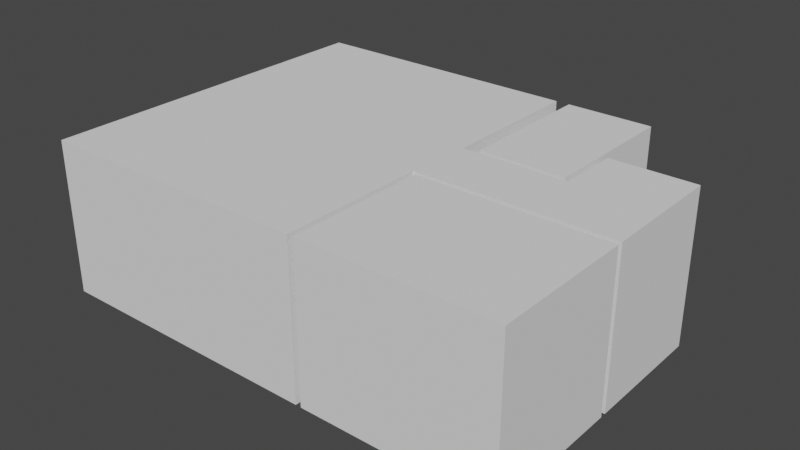 # Source: room.blend  (saved by Blender 3.1.7; exported with 4.5.12 LTS)
import bpy
from mathutils import Matrix  # noqa: F401  (used for matrix-valued properties, if any)

bpy.ops.wm.read_factory_settings(use_empty=True)
scene = bpy.context.scene
scene.name = 'Scene'

# ---- world
world_world = bpy.data.worlds.new('World'); scene.world = world_world
world_world.use_nodes = True; world_world.node_tree.nodes.clear()
_N = world_world.node_tree.nodes; _L = world_world.node_tree.links
n0 = _N.new('ShaderNodeOutputWorld'); n0.name = 'World Output'; n0.location = (300, 300)
n1 = _N.new('ShaderNodeBackground'); n1.name = 'Background'; n1.location = (10, 300)
n1.inputs[0].default_value = (0.05088, 0.05088, 0.05088, 1.0)
_L.new(n1.outputs[0], n0.inputs[0])
n0.is_active_output = True
world_world.color = (0.05088, 0.05088, 0.05088)
world_world.use_sun_shadow = False
world_world.sun_shadow_jitter_overblur = 0.0

# ---- meshes
me_plane = bpy.data.meshes.new('Plane')
me_plane.from_pydata([(2.762, 0.5727, 2.803), (2.762, 1.702, 2.803), (4.32, 1.702, 2.803), (4.331, -0.5913, 0.0), (4.32, 1.702, 0.0), (2.762, 1.702, 0.0), (2.762, 0.5727, 0.0), (2.571, 0.5727, 0.0), (2.571, 0.6672, 0.0), (2.654, 0.6672, 0.0), (2.654, 3.283, 0.0), (1.07, 3.283, 0.0), (1.07, 0.6672, 0.0), (1.74, 0.6672, 0.0), (1.74, 0.5727, 0.0), (0.8184, 0.5727, 0.0), (0.8184, 3.281, 0.0), (-4.325, 3.281, 0.0), (0.7635, -0.5966, 0.0), (1.074, -0.5966, 0.0), (1.074, -0.6852, 0.0), (0.8651, -0.6852, 0.0), (0.8651, -3.281, 0.0), (4.331, -3.281, 0.0), (4.331, -0.6926, 0.0), (1.886, -0.6926, 0.0), (1.886, -0.5859, 0.0), (2.571, 0.5727, 2.803), (2.571, 0.6672, 2.803), (2.654, 0.6672, 2.803), (2.654, 3.283, 2.803), (1.07, 3.283, 2.803), (1.07, 0.6672, 2.803), (1.74, 0.6672, 2.803), (1.74, 0.5727, 2.803), (0.8184, 0.5727, 2.803), (0.8184, 3.281, 2.803), (-4.325, 3.281, 2.803), (-4.325, -3.281, 2.803), (0.7635, -3.281, 2.803), (0.7635, -0.5966, 2.803), (1.074, -0.5966, 2.803), (1.074, -0.6852, 2.803), (0.8651, -0.6852, 2.803), (0.8651, -3.281, 2.803), (4.331, -3.281, 2.803), (4.331, -0.6926, 2.803), (1.886, -0.6926, 2.803), (1.886, -0.5859, 2.803), (4.331, -0.5913, 2.803), (0.7635, -3.281, 0.0), (-4.325, -3.281, 0.0), (0.7635, -0.5966, 1.687), (1.074, -0.5966, 1.687), (1.074, -0.6852, 1.687), (1.886, -0.6926, 1.687), (1.886, -0.5859, 1.687), (2.571, 0.5727, 1.687), (2.571, 0.6672, 1.687), (1.74, 0.6672, 1.687), (1.74, 0.5727, 1.687)], [], [(26, 6, 7), (25, 19, 20), (11, 13, 8), (10, 8, 9), (8, 14, 7), (4, 6, 3), (15, 16, 17), (51, 50, 18), (17, 18, 15), (15, 19, 14), (22, 20, 21), (25, 23, 24), (14, 26, 7), (0, 48, 27), (57, 59, 58), (31, 33, 32), (28, 30, 29), (57, 34, 60), (2, 0, 1), (35, 37, 36), (38, 40, 39), (40, 37, 35), (35, 41, 40), (42, 44, 43), (45, 47, 46), (34, 48, 41), (38, 50, 51), (39, 52, 50), (40, 53, 52), (54, 43, 21), (43, 22, 21), (44, 23, 22), (45, 24, 23), (53, 55, 54), (56, 49, 3), (46, 47, 55), (4, 49, 2), (5, 2, 1), (6, 1, 0), (33, 58, 59), (57, 6, 0), (58, 29, 9), (29, 10, 9), (30, 11, 10), (31, 12, 11), (32, 33, 59), (60, 35, 15), (35, 16, 15), (37, 38, 51), (36, 17, 16), (59, 14, 13), (57, 8, 7), (55, 26, 25), (53, 20, 19), (52, 19, 18), (41, 56, 53), (47, 54, 55), (26, 3, 6), (25, 26, 19), (11, 12, 13), (10, 11, 8), (8, 13, 14), (4, 5, 6), (17, 51, 18), (15, 18, 19), (22, 23, 20), (25, 20, 23), (14, 19, 26), (0, 49, 48), (57, 60, 59), (31, 28, 33), (28, 31, 30), (57, 27, 34), (2, 49, 0), (40, 38, 37), (35, 34, 41), (42, 45, 44), (45, 42, 47), (34, 27, 48), (38, 39, 50), (39, 40, 52), (40, 41, 53), (21, 20, 54), (54, 42, 43), (43, 44, 22), (44, 45, 23), (45, 46, 24), (53, 56, 55), (3, 26, 56), (56, 48, 49), (25, 24, 55), (24, 46, 55), (4, 3, 49), (5, 4, 2), (6, 5, 1), (33, 28, 58), (0, 27, 57), (57, 7, 6), (9, 8, 58), (58, 28, 29), (29, 30, 10), (30, 31, 11), (31, 32, 12), (13, 12, 59), (12, 32, 59), (15, 14, 60), (60, 34, 35), (35, 36, 16), (17, 37, 51), (36, 37, 17), (59, 60, 14), (57, 58, 8), (55, 56, 26), (53, 54, 20), (52, 53, 19), (50, 52, 18), (41, 48, 56), (47, 42, 54)])
_uv = me_plane.uv_layers.new(name='UVMap')
_uv.uv.foreach_set('vector', [0.0, 0.0, 0.0, 0.0, 0.0, 0.0, 0.0, 0.0, 0.0, 0.0, 0.0, 0.0, 0.0, 0.0, 0.0, 0.0, 0.0, 0.0, 0.0, 0.0, 0.0, 0.0, 0.0, 0.0, 0.0, 0.0, 0.0, 0.0, 0.0, 0.0, 0.0, 0.0, 0.0, 0.0, 0.0, 0.0, 0.0, 0.0, 0.0, 0.0, 0.0, 0.0, 0.0, 0.0, 0.0, 0.0, 0.0, 0.0, 0.0, 0.0, 0.0, 0.0, 0.0, 0.0, 0.0, 0.0, 0.0, 0.0, 0.0, 0.0, 0.0, 0.0, 0.0, 0.0, 0.0, 0.0, 0.0, 0.0, 0.0, 0.0, 0.0, 0.0, 0.0, 0.0, 0.0, 0.0, 0.0, 0.0, 0.0, 0.0, 0.0, 0.0, 0.0, 0.0, 0.0, 0.0, 0.0, 0.0, 0.0, 0.0, 0.0, 0.0, 0.0, 0.0, 0.0, 0.0, 0.0, 0.0, 0.0, 0.0, 0.0, 0.0, 0.0, 0.0, 0.0, 0.0, 0.0, 0.0, 0.0, 0.0, 0.0, 0.0, 0.0, 0.0, 0.0, 0.0, 0.0, 0.0, 0.0, 0.0, 0.0, 0.0, 0.0, 0.0, 0.0, 0.0, 0.0, 0.0, 0.0, 0.0, 0.0, 0.0, 0.0, 0.0, 0.0, 0.0, 0.0, 0.0, 0.0, 0.0, 0.0, 0.0, 0.0, 0.0, 0.0, 0.0, 0.0, 0.0, 0.0, 0.0, 0.0, 0.0, 0.0, 0.0, 0.0, 0.0, 0.0, 0.0, 0.0, 0.0, 0.0, 0.0, 0.0, 0.0, 0.0, 0.0, 0.0, 0.0, 0.0, 0.0, 0.0, 0.0, 0.0, 0.0, 0.0, 0.0, 0.0, 0.0, 0.0, 0.0, 0.0, 0.0, 0.0, 0.0, 0.0, 0.0, 0.0, 0.0, 0.0, 0.0, 0.0, 0.0, 0.0, 0.0, 0.0, 0.0, 0.0, 0.0, 0.0, 0.0, 0.0, 0.0, 0.0, 0.0, 0.0, 0.0, 0.0, 0.0, 0.0, 0.0, 0.0, 0.0, 0.0, 0.0, 0.0, 0.0, 0.0, 0.0, 0.0, 0.0, 0.0, 0.0, 0.0, 0.0, 0.0, 0.0, 0.0, 0.0, 0.0, 0.0, 0.0, 0.0, 0.0, 0.0, 0.0, 0.0, 0.0, 0.0, 0.0, 0.0, 0.0, 0.0, 0.0, 0.0, 0.0, 0.0, 0.0, 0.0, 0.0, 0.0, 0.0, 0.0, 0.0, 0.0, 0.0, 0.0, 0.0, 0.0, 0.0, 0.0, 0.0, 0.0, 0.0, 0.0, 0.0, 0.0, 0.0, 0.0, 0.0, 0.0, 0.0, 0.0, 0.0, 0.0, 0.0, 0.0, 0.0, 0.0, 0.0, 0.0, 0.0, 0.0, 0.0, 0.0, 0.0, 0.0, 0.0, 0.0, 0.0, 0.0, 0.0, 0.0, 0.0, 0.0, 0.0, 0.0, 0.0, 0.0, 0.0, 0.0, 0.0, 0.0, 0.0, 0.0, 0.0, 0.0, 0.0, 0.0, 0.0, 0.0, 0.0, 0.0, 0.0, 0.0, 0.0, 0.0, 0.0, 0.0, 0.0, 0.0, 0.0, 0.0, 0.0, 0.0, 0.0, 0.0, 0.0, 0.0, 0.0, 0.0, 0.0, 0.0, 0.0, 0.0, 0.0, 0.0, 0.0, 0.0, 0.0, 0.0, 0.0, 0.0, 0.0, 0.0, 0.0, 0.0, 0.0, 0.0, 0.0, 0.0, 0.0, 0.0, 0.0, 0.0, 0.0, 0.0, 0.0, 0.0, 0.0, 0.0, 0.0, 0.0, 0.0, 0.0, 0.0, 0.0, 0.0, 0.0, 0.0, 0.0, 0.0, 0.0, 0.0, 0.0, 0.0, 0.0, 0.0, 0.0, 0.0, 0.0, 0.0, 0.0, 0.0, 0.0, 0.0, 0.0, 0.0, 0.0, 0.0, 0.0, 0.0, 0.0, 0.0, 0.0, 0.0, 0.0, 0.0, 0.0, 0.0, 0.0, 0.0, 0.0, 0.0, 0.0, 0.0, 0.0, 0.0, 0.0, 0.0, 0.0, 0.0, 0.0, 0.0, 0.0, 0.0, 0.0, 0.0, 0.0, 0.0, 0.0, 0.0, 0.0, 0.0, 0.0, 0.0, 0.0, 0.0, 0.0, 0.0, 0.0, 0.0, 0.0, 0.0, 0.0, 0.0, 0.0, 0.0, 0.0, 0.0, 0.0, 0.0, 0.0, 0.0, 0.0, 0.0, 0.0, 0.0, 0.0, 0.0, 0.0, 0.0, 0.0, 0.0, 0.0, 0.0, 0.0, 0.0, 0.0, 0.0, 0.0, 0.0, 0.0, 0.0, 0.0, 0.0, 0.0, 0.0, 0.0, 0.0, 0.0, 0.0, 0.0, 0.0, 0.0, 0.0, 0.0, 0.0, 0.0, 0.0, 0.0, 0.0, 0.0, 0.0, 0.0, 0.0, 0.0, 0.0, 0.0, 0.0, 0.0, 0.0, 0.0, 0.0, 0.0, 0.0, 0.0, 0.0, 0.0, 0.0, 0.0, 0.0, 0.0, 0.0, 0.0, 0.0, 0.0, 0.0, 0.0, 0.0, 0.0, 0.0, 0.0, 0.0, 0.0, 0.0, 0.0, 0.0, 0.0, 0.0, 0.0, 0.0, 0.0, 0.0, 0.0, 0.0, 0.0, 0.0, 0.0, 0.0, 0.0, 0.0, 0.0, 0.0, 0.0, 0.0, 0.0, 0.0, 0.0, 0.0, 0.0, 0.0, 0.0, 0.0, 0.0, 0.0, 0.0, 0.0, 0.0, 0.0, 0.0, 0.0, 0.0, 0.0, 0.0, 0.0, 0.0, 0.0, 0.0, 0.0, 0.0, 0.0, 0.0, 0.0, 0.0, 0.0, 0.0, 0.0, 0.0, 0.0, 0.0, 0.0, 0.0, 0.0, 0.0, 0.0, 0.0, 0.0, 0.0, 0.0, 0.0, 0.0, 0.0, 0.0, 0.0, 0.0, 0.0, 0.0, 0.0, 0.0, 0.0, 0.0, 0.0, 0.0, 0.0, 0.0, 0.0, 0.0, 0.0, 0.0, 0.0, 0.0, 0.0, 0.0, 0.0, 0.0, 0.0, 0.0, 0.0, 0.0, 0.0, 0.0, 0.0, 0.0, 0.0, 0.0, 0.0, 0.0, 0.0, 0.0, 0.0, 0.0, 0.0, 0.0, 0.0, 0.0, 0.0, 0.0, 0.0, 0.0, 0.0, 0.0, 0.0, 0.0, 0.0, 0.0, 0.0, 0.0, 0.0, 0.0, 0.0, 0.0, 0.0, 0.0, 0.0, 0.0, 0.0, 0.0, 0.0, 0.0, 0.0, 0.0, 0.0, 0.0, 0.0, 0.0, 0.0, 0.0, 0.0, 0.0, 0.0, 0.0, 0.0, 0.0, 0.0, 0.0, 0.0, 0.0, 0.0, 0.0, 0.0, 0.0, 0.0, 0.0, 0.0, 0.0, 0.0, 0.0, 0.0, 0.0, 0.0, 0.0, 0.0, 0.0, 0.0, 0.0, 0.0, 0.0, 0.0, 0.0, 0.0, 0.0, 0.0, 0.0, 0.0, 0.0, 0.0, 0.0, 0.0, 0.0, 0.0, 0.0, 0.0, 0.0, 0.0, 0.0, 0.0, 0.0, 0.0])
me_plane.use_remesh_fix_poles = True
me_plane.use_remesh_preserve_attributes = False
me_plane.update()

# ---- objects
ob_plane = bpy.data.objects.new('Plane', me_plane)

# ---- transforms, parenting, visibility, modifiers, constraints
ob_plane.location = (0.0, 0.0, 0.0)

# ---- collection membership
scene.collection.objects.link(ob_plane)

# ---- scene / render settings (as saved in the file)
scene.frame_start = 1; scene.frame_end = 250; scene.frame_set(1)
scene.render.engine = 'BLENDER_EEVEE_NEXT'
scene.cycles.sampling_pattern = 'TABULATED_SOBOL'
scene.cycles.use_light_tree = False
scene.view_settings.view_transform = 'Filmic'
bpy.context.view_layer.update()

# ---- added for rendering (the .blend has no active camera and no usable light): camera, sun
cam_auto = bpy.data.cameras.new('AutoCamera')
cam_auto.lens = 50.0
cam_auto.sensor_width = 36.0
cam_auto.clip_end = 1000.0
ob_auto_camera = bpy.data.objects.new('AutoCamera', cam_auto)
scene.collection.objects.link(ob_auto_camera)
ob_auto_camera.location = (10.383, -12.4555, 9.70584)
ob_auto_camera.rotation_euler = (1.09748, -7.21219e-08, 0.694738)
scene.camera = ob_auto_camera
light_auto_sun = bpy.data.lights.new('AutoSun', 'SUN')
light_auto_sun.energy = 3.0
light_auto_sun.angle = 0.0523599
ob_auto_sun = bpy.data.objects.new('AutoSun', light_auto_sun)
scene.collection.objects.link(ob_auto_sun)
ob_auto_sun.rotation_euler = (0.872665, 0.174533, 0.523599)
bpy.context.view_layer.update()
